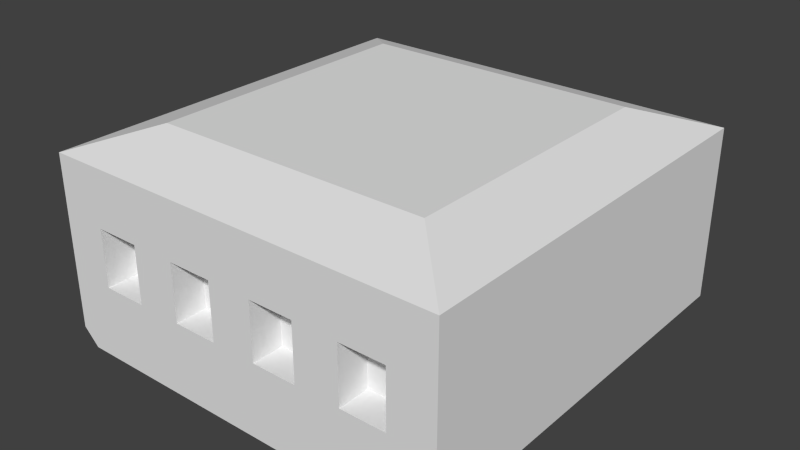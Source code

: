 # Source: a_rail.blend  (saved by Blender 2.76.0; exported with 4.5.12 LTS)
import bpy
from mathutils import Matrix  # noqa: F401  (used for matrix-valued properties, if any)

bpy.ops.wm.read_factory_settings(use_empty=True)
scene = bpy.context.scene
scene.name = 'Scene'

# ---- collections
col_collection_7 = bpy.data.collections.new('Collection 7'); scene.collection.children.link(col_collection_7)

# ---- world
world_world = bpy.data.worlds.new('World'); scene.world = world_world
world_world.color = (0.05088, 0.05088, 0.05088)
world_world.use_sun_shadow = False
world_world.sun_shadow_jitter_overblur = 0.0
world_world.cycles.sampling_method = 'MANUAL'
world_world.cycles.sample_map_resolution = 256

# ---- meshes
me_cube = bpy.data.meshes.new('Cube')
me_cube.from_pydata([(-0.1153, -0.1162, 0.107), (-0.1153, 0.1162, 0.107), (0.1153, 0.1162, 0.107), (0.1153, -0.1162, 0.107), (-0.07861, -0.07922, 0.1201), (-0.07861, 0.07922, 0.1201), (0.07861, 0.07922, 0.1201), (0.07861, -0.07922, 0.1201), (-0.1153, -0.1162, 0.00903), (-0.1063, -0.1162, 0.0), (-0.1063, 0.1162, 0.0), (-0.1153, 0.1162, 0.00903), (0.1153, 0.1162, 0.00903), (0.1063, 0.1162, 0.0), (0.1063, -0.1162, 0.0), (0.1153, -0.1162, 0.00903), (0.03843, -0.1162, 0.00903), (0.08966, -0.1162, 0.00903), (0.08966, -0.1162, 0.07433), (0.08966, -0.1162, 0.04168), (0.06405, -0.1162, 0.07433), (0.06405, -0.1162, 0.04168), (0.03843, -0.1162, 0.07433), (0.03843, -0.1162, 0.04168), (0.01281, -0.1162, 0.07433), (0.01281, -0.1162, 0.04168), (-0.01281, -0.1162, 0.07433), (-0.01281, -0.1162, 0.04168), (-0.03843, -0.1162, 0.07433), (-0.03843, -0.1162, 0.04168), (-0.06405, -0.1162, 0.07433), (-0.06405, -0.1162, 0.04168), (-0.08966, -0.1162, 0.07433), (-0.08966, -0.1162, 0.04168), (0.08966, -0.09823, 0.07433), (0.08966, -0.09823, 0.04168), (0.06405, -0.09823, 0.07433), (0.06405, -0.09823, 0.04168), (0.03843, -0.09823, 0.07433), (0.03843, -0.09823, 0.04168), (0.01281, -0.09823, 0.07433), (0.01281, -0.09823, 0.04168), (-0.01281, -0.09823, 0.07433), (-0.01281, -0.09823, 0.04168), (-0.03843, -0.09823, 0.07433), (-0.03843, -0.09823, 0.04168), (-0.06405, -0.09823, 0.07433), (-0.06405, -0.09823, 0.04168), (-0.08966, -0.09823, 0.07433), (-0.08966, -0.09823, 0.04168)], [], [(42, 44, 45), (46, 48, 47), (22, 24, 38), (8, 29, 31), (18, 3, 20), (19, 35, 37), (29, 45, 44), (18, 19, 3), (15, 17, 14), (1, 2, 10), (26, 28, 42), (43, 42, 45), (28, 44, 42), (23, 21, 20), (28, 29, 44), (9, 16, 29), (36, 37, 35), (19, 18, 35), (22, 23, 20), (18, 34, 35), (9, 14, 16), (25, 26, 27), (14, 17, 16), (34, 36, 35), (30, 32, 46), (0, 8, 33), (17, 15, 19), (0, 33, 32), (3, 2, 7), (16, 21, 23), (24, 22, 3), (14, 9, 13), (10, 9, 11), (29, 28, 31), (19, 15, 3), (24, 40, 38), (5, 6, 2), (21, 16, 17), (29, 8, 9), (13, 10, 2), (31, 30, 47), (12, 2, 3), (27, 43, 45), (18, 20, 34), (38, 40, 39), (23, 22, 39), (30, 28, 0), (9, 8, 11), (21, 19, 37), (24, 25, 40), (26, 24, 3), (9, 10, 13), (13, 12, 15), (26, 25, 24), (27, 29, 16), (2, 12, 13), (48, 49, 47), (0, 28, 26), (22, 38, 39), (0, 1, 11), (40, 41, 39), (4, 7, 6), (33, 49, 48), (32, 48, 46), (21, 37, 36), (8, 0, 11), (11, 1, 10), (32, 33, 48), (20, 36, 34), (3, 7, 0), (27, 26, 43), (19, 21, 17), (23, 39, 41), (26, 42, 43), (30, 46, 47), (5, 4, 6), (0, 32, 30), (7, 4, 0), (15, 12, 3), (33, 31, 49), (29, 27, 45), (8, 31, 33), (16, 23, 25), (20, 3, 22), (20, 21, 36), (14, 13, 15), (1, 0, 5), (28, 30, 31), (25, 41, 40), (0, 4, 5), (16, 25, 27), (1, 5, 2), (25, 23, 41), (2, 6, 7), (0, 26, 3), (31, 47, 49)])
_uv = me_cube.uv_layers.new(name='UVMap')
_uv.uv.foreach_set('vector', [0.2502, 0.1563, 0.188, 0.1563, 0.188, 0.09368, 0.1253, 0.1563, 0.06259, 0.1563, 0.1252, 0.09368, 0.3361, 0.3829, 0.2802, 0.3829, 0.3361, 0.3829, 0.01112, 0.02332, 0.188, 0.09368, 0.1252, 0.09368, 0.5, 0.1563, 0.5606, 0.2075, 0.4377, 0.1563, 0.5, 0.09368, 0.5, 0.09368, 0.4377, 0.09368, 0.1851, 0.09368, 0.1851, 0.09368, 0.1851, 0.1563, 0.5, 0.1563, 0.5, 0.09368, 0.5606, 0.2075, 0.5491, 0.02332, 0.4893, 0.02332, 0.5285, 0.006484, 0.5384, 0.1648, 0.5559, 0.1648, 0.5391, 0.07053, 0.3017, 0.3622, 0.2463, 0.3622, 0.3017, 0.3622, 0.2502, 0.09368, 0.2502, 0.1563, 0.188, 0.09368, 0.2463, 0.3622, 0.2463, 0.3622, 0.3017, 0.3622, 0.3752, 0.09368, 0.4377, 0.09368, 0.4377, 0.1563, 0.1851, 0.1563, 0.1851, 0.09368, 0.1851, 0.1563, 0.03169, 0.006484, 0.3698, 0.02332, 0.188, 0.09368, 0.4377, 0.1563, 0.4377, 0.09368, 0.5, 0.09368, 0.5, 0.09368, 0.5, 0.1563, 0.5, 0.09368, 0.3752, 0.1563, 0.3752, 0.09368, 0.4377, 0.1563, 0.5, 0.1563, 0.5, 0.1563, 0.5, 0.09368, 0.03169, 0.006484, 0.5285, 0.006484, 0.3698, 0.02332, 0.3125, 0.09368, 0.2502, 0.1563, 0.2502, 0.09368, 0.5285, 0.006484, 0.4893, 0.02332, 0.3698, 0.02332, 0.5, 0.1563, 0.4377, 0.1563, 0.5, 0.09368, 0.06116, 0.3993, 0.005309, 0.3993, 0.06116, 0.3993, 0.01127, 0.2075, 0.01112, 0.02332, 0.06255, 0.09368, 0.5, 0.02332, 0.5606, 0.02332, 0.5, 0.09368, 0.01127, 0.2075, 0.06255, 0.09368, 0.06259, 0.1563, 0.9935, 0.5986, 0.9935, 0.9985, 0.9466, 0.625, 0.3752, 0.02332, 0.4377, 0.09368, 0.3752, 0.09368, 0.3125, 0.1563, 0.3752, 0.1563, 0.5606, 0.2075, 0.4619, 0.2473, 0.04068, 0.2473, 0.4619, 0.7162, 0.02796, 0.1915, 0.02796, 0.03891, 0.008642, 0.1914, 0.188, 0.09368, 0.188, 0.1563, 0.1252, 0.09368, 0.5, 0.09368, 0.5606, 0.02332, 0.5606, 0.2075, 0.2802, 0.3829, 0.2802, 0.3829, 0.3361, 0.3829, 0.5532, 0.972, 0.9466, 0.972, 0.9935, 0.9985, 0.4377, 0.09368, 0.3752, 0.02332, 0.5, 0.02332, 0.188, 0.09368, 0.01112, 0.02332, 0.03169, 0.006484, 0.5553, 0.07053, 0.5391, 0.07053, 0.5559, 0.1648, 0.1252, 0.09368, 0.1253, 0.1563, 0.1252, 0.09368, 0.9395, 0.03309, 0.9394, 0.2034, 0.6062, 0.2034, 0.2502, 0.09368, 0.2502, 0.09368, 0.188, 0.09368, 0.4474, 0.3829, 0.3918, 0.3829, 0.4474, 0.3829, 0.3752, 0.1563, 0.3125, 0.1563, 0.3752, 0.09368, 0.3752, 0.09368, 0.3752, 0.1563, 0.3752, 0.09368, 0.1253, 0.1563, 0.188, 0.1563, 0.01127, 0.2075, 0.02796, 0.03891, 0.008642, 0.03902, 0.008642, 0.1914, 0.4377, 0.09368, 0.5, 0.09368, 0.4377, 0.09368, 0.3125, 0.1563, 0.3125, 0.09368, 0.3125, 0.1563, 0.2502, 0.1563, 0.3125, 0.1563, 0.5606, 0.2075, 0.04068, 0.2473, 0.04068, 0.7162, 0.4619, 0.7162, 0.5387, 0.1915, 0.558, 0.1914, 0.558, 0.03902, 0.2502, 0.1563, 0.3125, 0.09368, 0.3125, 0.1563, 0.2502, 0.09368, 0.188, 0.09368, 0.3698, 0.02332, 0.5559, 0.1648, 0.5559, 0.07842, 0.5553, 0.07053, 0.06259, 0.1563, 0.06255, 0.09368, 0.1252, 0.09368, 0.01127, 0.2075, 0.188, 0.1563, 0.2502, 0.1563, 0.3752, 0.1563, 0.3752, 0.1563, 0.3752, 0.09368, 0.6062, 0.2034, 0.9394, 0.2034, 0.9395, 0.03309, 0.3125, 0.1563, 0.3125, 0.09368, 0.3752, 0.09368, 0.5427, 0.625, 0.9571, 0.625, 0.9571, 0.972, 0.05966, 0.09368, 0.05966, 0.09368, 0.0597, 0.1563, 0.005309, 0.3993, 0.005309, 0.3993, 0.06116, 0.3993, 0.4364, 0.09368, 0.4364, 0.09368, 0.4364, 0.1563, 0.6061, 0.03309, 0.6062, 0.2034, 0.9395, 0.03309, 0.5384, 0.07842, 0.5384, 0.1648, 0.5391, 0.07053, 0.0597, 0.1563, 0.05966, 0.09368, 0.0597, 0.1563, 0.3918, 0.3829, 0.3918, 0.3829, 0.4474, 0.3829, 0.9935, 0.5986, 0.9466, 0.625, 0.5063, 0.5986, 0.2502, 0.09368, 0.2502, 0.1563, 0.2502, 0.09368, 0.5, 0.09368, 0.4377, 0.09368, 0.5, 0.02332, 0.3752, 0.09368, 0.3752, 0.09368, 0.3125, 0.09368, 0.2502, 0.1563, 0.2502, 0.1563, 0.2502, 0.09368, 0.1253, 0.1563, 0.1253, 0.1563, 0.1252, 0.09368, 0.5427, 0.972, 0.5427, 0.625, 0.9571, 0.972, 0.01127, 0.2075, 0.06259, 0.1563, 0.1253, 0.1563, 0.9466, 0.625, 0.5532, 0.625, 0.5063, 0.5986, 0.6061, 0.03309, 0.9395, 0.03309, 0.6062, 0.2034, 0.06255, 0.09368, 0.1252, 0.09368, 0.06255, 0.09368, 0.188, 0.09368, 0.2502, 0.09368, 0.188, 0.09368, 0.01112, 0.02332, 0.1252, 0.09368, 0.06255, 0.09368, 0.3698, 0.02332, 0.3752, 0.09368, 0.3125, 0.09368, 0.4377, 0.1563, 0.5606, 0.2075, 0.3752, 0.1563, 0.4364, 0.1563, 0.4364, 0.09368, 0.4364, 0.1563, 0.5387, 0.03891, 0.5387, 0.1915, 0.558, 0.03902, 0.5063, 0.9985, 0.5063, 0.5986, 0.5532, 0.972, 0.188, 0.1563, 0.1253, 0.1563, 0.1252, 0.09368, 0.3125, 0.09368, 0.3125, 0.09368, 0.3125, 0.1563, 0.5063, 0.5986, 0.5532, 0.625, 0.5532, 0.972, 0.3698, 0.02332, 0.3125, 0.09368, 0.2502, 0.09368, 0.5063, 0.9985, 0.5532, 0.972, 0.9935, 0.9985, 0.3125, 0.09368, 0.3752, 0.09368, 0.3125, 0.09368, 0.9935, 0.9985, 0.9466, 0.972, 0.9466, 0.625, 0.01127, 0.2075, 0.2502, 0.1563, 0.5606, 0.2075, 0.1252, 0.09368, 0.1252, 0.09368, 0.06255, 0.09368])
me_cube.use_remesh_preserve_volume = False
me_cube.use_remesh_preserve_attributes = False
me_cube.use_mirror_vertex_groups = False
me_cube.update()

# ---- objects
ob_ammo_rail_mesh = bpy.data.objects.new('ammo_rail_mesh', me_cube)

# ---- transforms, parenting, visibility, modifiers, constraints
ob_ammo_rail_mesh.location = (0.0, 0.0, 0.0)
ob_ammo_rail_mesh.lineart.crease_threshold = 0.0

# ---- collection membership
col_collection_7.objects.link(ob_ammo_rail_mesh)

# ---- scene / render settings (as saved in the file)
scene.frame_start = 1; scene.frame_end = 250; scene.frame_set(1)
scene.render.engine = 'BLENDER_EEVEE_NEXT'
scene.render.image_settings.color_mode = 'RGB'
scene.render.image_settings.compression = 90
scene.render.resolution_percentage = 50
scene.render.dither_intensity = 0.0
scene.render.bake_margin = 2
scene.render.bake_bias = 0.0
scene.cycles.use_denoising = False
scene.cycles.samples = 10
scene.cycles.sampling_pattern = 'TABULATED_SOBOL'
scene.cycles.light_sampling_threshold = 0.0
scene.cycles.use_adaptive_sampling = False
scene.cycles.use_light_tree = False
scene.cycles.blur_glossy = 0.0
scene.cycles.volume_bounces = 1
scene.cycles.pixel_filter_type = 'GAUSSIAN'
scene.cycles.sample_clamp_indirect = 0.0
scene.view_settings.view_transform = 'Standard'
bpy.context.view_layer.update()

# ---- added for rendering (the .blend has no active camera and no usable light): camera, sun
cam_auto = bpy.data.cameras.new('AutoCamera')
cam_auto.lens = 50.0
cam_auto.sensor_width = 36.0
cam_auto.clip_end = 1000.0
ob_auto_camera = bpy.data.objects.new('AutoCamera', cam_auto)
scene.collection.objects.link(ob_auto_camera)
ob_auto_camera.location = (0.322592, -0.38711, 0.318119)
ob_auto_camera.rotation_euler = (1.09748, -7.21219e-08, 0.694738)
scene.camera = ob_auto_camera
light_auto_sun = bpy.data.lights.new('AutoSun', 'SUN')
light_auto_sun.energy = 3.0
light_auto_sun.angle = 0.0523599
ob_auto_sun = bpy.data.objects.new('AutoSun', light_auto_sun)
scene.collection.objects.link(ob_auto_sun)
ob_auto_sun.rotation_euler = (0.872665, 0.174533, 0.523599)
bpy.context.view_layer.update()
